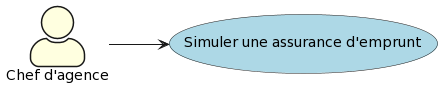

The diagram above was rendered by PlantUML. Its source (embedded in the PNG):
@startuml
skinparam actorStyle awesome
skinparam actorBackgroundColor lightyellow
skinparam usecaseBackgroundColor lightblue
left to right direction
actor "Chef d'agence" as chef_agence
usecase "Simuler une assurance d'emprunt" as UC6
chef_agence --> UC6
@enduml